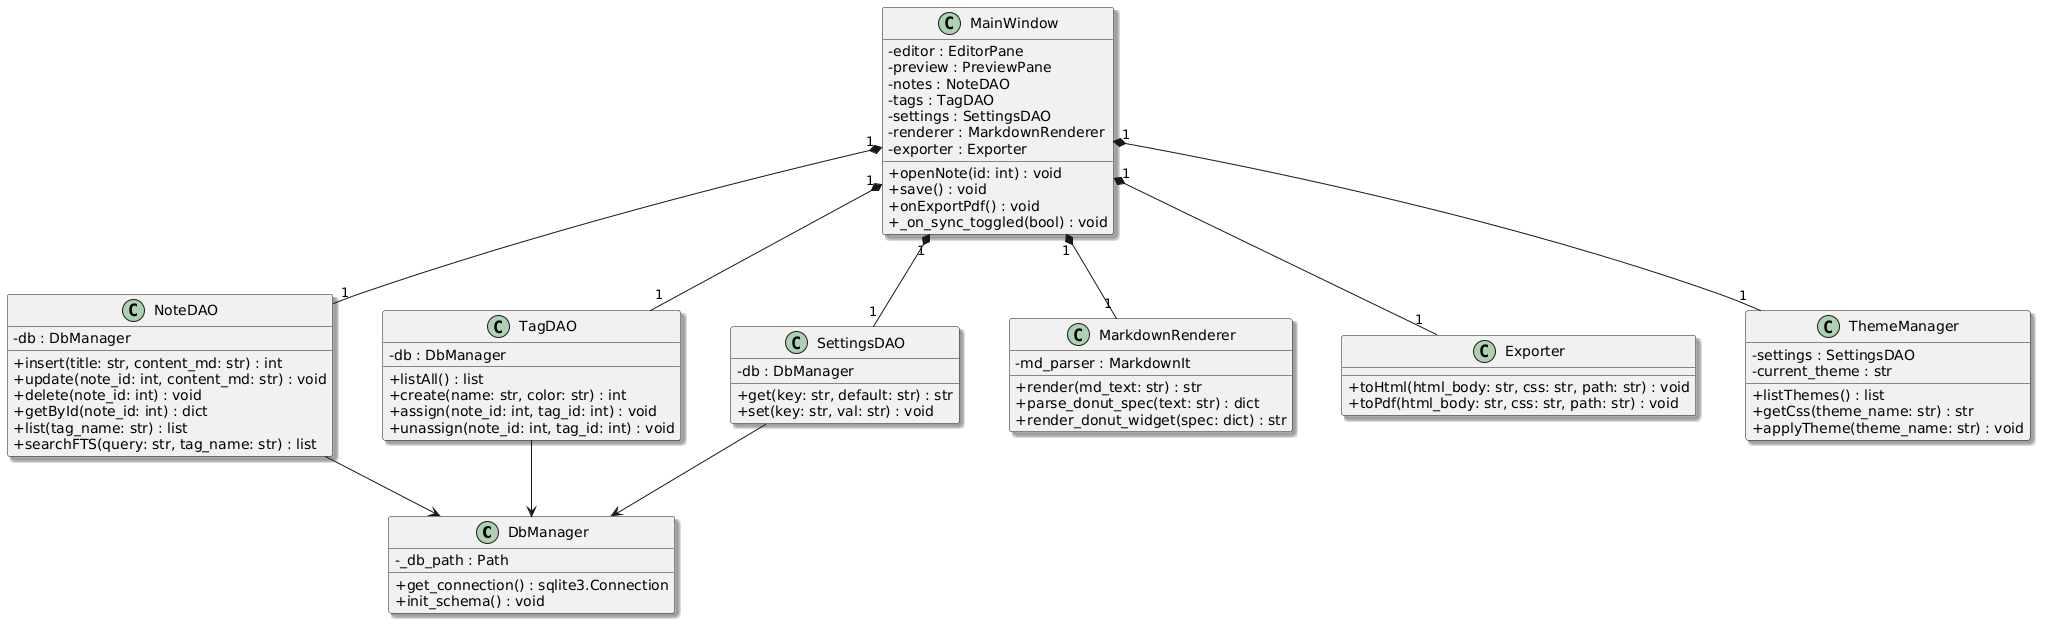

The diagram above was rendered by PlantUML. Its source (embedded in the PNG):
@startuml
skinparam defaultFontName "Segoe UI"
skinparam classAttributeIconSize 0
skinparam shadowing true
skinparam ranksep 60
skinparam nodesep 50

class DbManager {
  - _db_path : Path
  + get_connection() : sqlite3.Connection
  + init_schema() : void
}

class NoteDAO {
  - db : DbManager
  + insert(title: str, content_md: str) : int
  + update(note_id: int, content_md: str) : void
  + delete(note_id: int) : void
  + getById(note_id: int) : dict
  + list(tag_name: str) : list
  + searchFTS(query: str, tag_name: str) : list
}

class TagDAO {
  - db : DbManager
  + listAll() : list
  + create(name: str, color: str) : int
  + assign(note_id: int, tag_id: int) : void
  + unassign(note_id: int, tag_id: int) : void
}

class SettingsDAO {
  - db : DbManager
  + get(key: str, default: str) : str
  + set(key: str, val: str) : void
}

class MarkdownRenderer {
  - md_parser : MarkdownIt
  + render(md_text: str) : str
  + parse_donut_spec(text: str) : dict
  + render_donut_widget(spec: dict) : str
}

class Exporter {
  + toHtml(html_body: str, css: str, path: str) : void
  + toPdf(html_body: str, css: str, path: str) : void
}

class ThemeManager {
  - settings : SettingsDAO
  - current_theme : str
  + listThemes() : list
  + getCss(theme_name: str) : str
  + applyTheme(theme_name: str) : void
}

class MainWindow {
  - editor : EditorPane
  - preview : PreviewPane
  - notes : NoteDAO
  - tags : TagDAO
  - settings : SettingsDAO
  - renderer : MarkdownRenderer
  - exporter : Exporter
  + openNote(id: int) : void
  + save() : void
  + onExportPdf() : void
  + _on_sync_toggled(bool) : void
}

MainWindow "1" *-- "1" NoteDAO
MainWindow "1" *-- "1" TagDAO
MainWindow "1" *-- "1" SettingsDAO
MainWindow "1" *-- "1" MarkdownRenderer
MainWindow "1" *-- "1" Exporter
MainWindow "1" *-- "1" ThemeManager

NoteDAO --> DbManager
TagDAO --> DbManager
SettingsDAO --> DbManager
@enduml